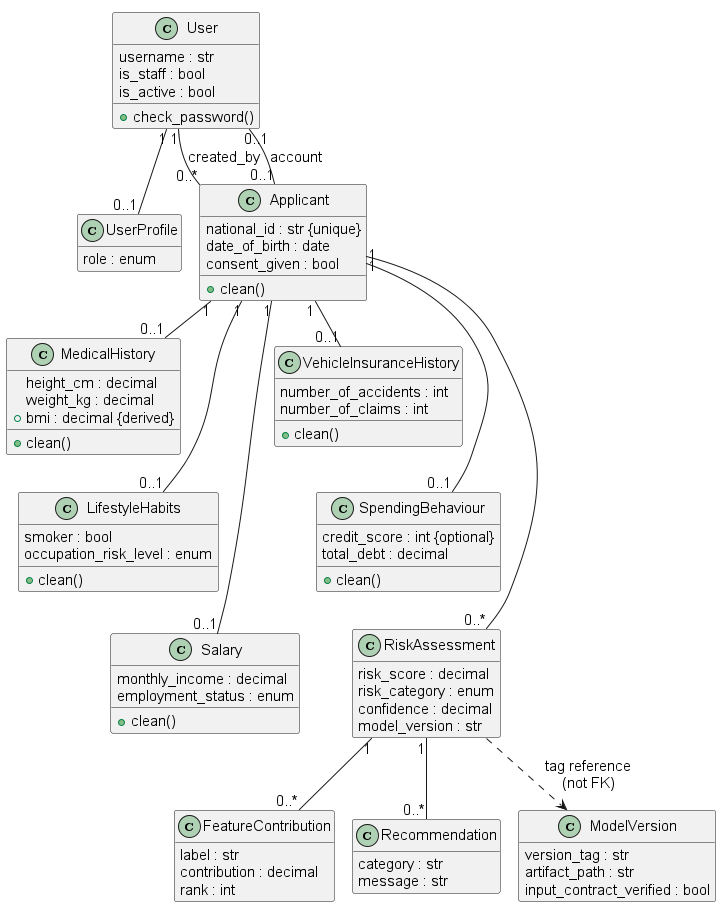

The diagram above was rendered by PlantUML. Its source (embedded in the PNG):
@startuml
!pragma layout smetana
skinparam backgroundColor white
skinparam defaultFontName Arial
skinparam defaultFontSize 15
skinparam shadowing false
hide empty members
class User {
  username : str
  is_staff : bool
  is_active : bool
  +check_password()
}
class UserProfile {
  role : enum
}
class Applicant {
  national_id : str {unique}
  date_of_birth : date
  consent_given : bool
  +clean()
}
class MedicalHistory {
  height_cm : decimal
  weight_kg : decimal
  +bmi : decimal {derived}
  +clean()
}
class LifestyleHabits {
  smoker : bool
  occupation_risk_level : enum
  +clean()
}
class Salary {
  monthly_income : decimal
  employment_status : enum
  +clean()
}
class VehicleInsuranceHistory {
  number_of_accidents : int
  number_of_claims : int
  +clean()
}
class SpendingBehaviour {
  credit_score : int {optional}
  total_debt : decimal
  +clean()
}
class RiskAssessment {
  risk_score : decimal
  risk_category : enum
  confidence : decimal
  model_version : str
}
class FeatureContribution {
  label : str
  contribution : decimal
  rank : int
}
class Recommendation {
  category : str
  message : str
}
class ModelVersion {
  version_tag : str
  artifact_path : str
  input_contract_verified : bool
}
User "1" -- "0..1" UserProfile
User "1" -- "0..*" Applicant : created_by
User "0..1" -- "0..1" Applicant : account
Applicant "1" -- "0..1" MedicalHistory
Applicant "1" -- "0..1" LifestyleHabits
Applicant "1" -- "0..1" Salary
Applicant "1" -- "0..1" VehicleInsuranceHistory
Applicant "1" -- "0..1" SpendingBehaviour
Applicant "1" -- "0..*" RiskAssessment
RiskAssessment "1" -- "0..*" FeatureContribution
RiskAssessment "1" -- "0..*" Recommendation
RiskAssessment ..> ModelVersion : tag reference\n(not FK)
MedicalHistory -[hidden]down-> LifestyleHabits
LifestyleHabits -[hidden]down-> Salary
VehicleInsuranceHistory -[hidden]down-> SpendingBehaviour
SpendingBehaviour -[hidden]down-> RiskAssessment
@enduml